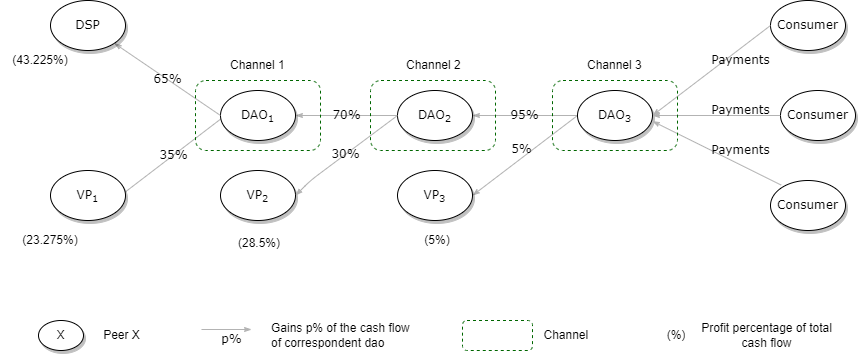

The diagram above was exported from draw.io. Its source (the exported page's mxGraphModel, read from the mxfile embedded in the PNG):
<mxGraphModel dx="1662" dy="865" grid="1" gridSize="10" guides="1" tooltips="1" connect="1" arrows="1" fold="1" page="1" pageScale="1" pageWidth="1100" pageHeight="850" background="none" math="0" shadow="0">
  <root>
    <mxCell id="0" />
    <mxCell id="1" parent="0" />
    <mxCell id="1ea317790d2ca983-14" value="35%" style="edgeStyle=none;rounded=1;html=1;labelBackgroundColor=none;startArrow=none;startFill=0;startSize=5;endArrow=classicThin;endFill=1;endSize=5;jettySize=auto;orthogonalLoop=1;strokeColor=#B3B3B3;strokeWidth=1;fontFamily=Verdana;fontSize=12;exitX=0.5;exitY=0;exitDx=0;exitDy=0;entryX=0.5;entryY=1;entryDx=0;entryDy=0;" parent="1" source="1ea317790d2ca983-2" target="z3k1TPoaBNjXpaqoK4Bz-4" edge="1">
      <mxGeometry relative="1" as="geometry">
        <mxPoint x="630" y="100" as="targetPoint" />
      </mxGeometry>
    </mxCell>
    <mxCell id="1ea317790d2ca983-21" value="70%" style="edgeStyle=none;rounded=1;html=1;labelBackgroundColor=none;startArrow=none;startFill=0;startSize=5;endArrow=classicThin;endFill=1;endSize=5;jettySize=auto;orthogonalLoop=1;strokeColor=#B3B3B3;strokeWidth=1;fontFamily=Verdana;fontSize=12;entryX=1;entryY=0.5;entryDx=0;entryDy=0;exitX=0;exitY=0.5;exitDx=0;exitDy=0;" parent="1" source="1ea317790d2ca983-7" target="1ea317790d2ca983-2" edge="1">
      <mxGeometry relative="1" as="geometry">
        <mxPoint x="480" y="290" as="sourcePoint" />
      </mxGeometry>
    </mxCell>
    <mxCell id="1ea317790d2ca983-2" value="DAO&lt;sub&gt;1&lt;/sub&gt;" style="ellipse;whiteSpace=wrap;html=1;rounded=0;shadow=1;comic=0;labelBackgroundColor=none;strokeWidth=1;fontFamily=Verdana;fontSize=12;align=center;" parent="1" vertex="1">
      <mxGeometry x="400" y="320" width="75" height="50" as="geometry" />
    </mxCell>
    <mxCell id="1ea317790d2ca983-16" value="5%" style="edgeStyle=none;rounded=1;html=1;labelBackgroundColor=none;startArrow=none;startFill=0;startSize=5;endArrow=classicThin;endFill=1;endSize=5;jettySize=auto;orthogonalLoop=1;strokeColor=#B3B3B3;strokeWidth=1;fontFamily=Verdana;fontSize=12;exitX=0;exitY=0.5;exitDx=0;exitDy=0;entryX=1;entryY=0.5;entryDx=0;entryDy=0;" parent="1" source="1ea317790d2ca983-8" target="1ea317790d2ca983-4" edge="1">
      <mxGeometry x="-0.0112" y="-7" relative="1" as="geometry">
        <mxPoint x="720" y="620" as="targetPoint" />
        <Array as="points" />
        <mxPoint as="offset" />
      </mxGeometry>
    </mxCell>
    <mxCell id="1ea317790d2ca983-4" value="VP&lt;sub&gt;3&lt;/sub&gt;" style="ellipse;whiteSpace=wrap;html=1;rounded=0;shadow=1;comic=0;labelBackgroundColor=none;strokeWidth=1;fontFamily=Verdana;fontSize=12;align=center;" parent="1" vertex="1">
      <mxGeometry x="577" y="400" width="75" height="50" as="geometry" />
    </mxCell>
    <mxCell id="1ea317790d2ca983-24" value="95%" style="edgeStyle=none;rounded=1;html=1;labelBackgroundColor=none;startArrow=none;startFill=0;startSize=5;endArrow=classicThin;endFill=1;endSize=5;jettySize=auto;orthogonalLoop=1;strokeColor=#B3B3B3;strokeWidth=1;fontFamily=Verdana;fontSize=12;entryX=1;entryY=0.5;entryDx=0;entryDy=0;exitX=0;exitY=0.5;exitDx=0;exitDy=0;" parent="1" source="1ea317790d2ca983-8" target="1ea317790d2ca983-7" edge="1">
      <mxGeometry relative="1" as="geometry">
        <mxPoint x="410" y="510" as="sourcePoint" />
      </mxGeometry>
    </mxCell>
    <mxCell id="1ea317790d2ca983-7" value="DAO&lt;sub&gt;2&lt;/sub&gt;" style="ellipse;whiteSpace=wrap;html=1;rounded=0;shadow=1;comic=0;labelBackgroundColor=none;strokeWidth=1;fontFamily=Verdana;fontSize=12;align=center;" parent="1" vertex="1">
      <mxGeometry x="577" y="320" width="75" height="50" as="geometry" />
    </mxCell>
    <mxCell id="1ea317790d2ca983-8" value="DAO&lt;sub&gt;3&lt;/sub&gt;" style="ellipse;whiteSpace=wrap;html=1;rounded=0;shadow=1;comic=0;labelBackgroundColor=none;strokeWidth=1;fontFamily=Verdana;fontSize=12;align=center;" parent="1" vertex="1">
      <mxGeometry x="757" y="320" width="75" height="50" as="geometry" />
    </mxCell>
    <mxCell id="1ea317790d2ca983-9" value="VP&lt;sub&gt;2&lt;/sub&gt;" style="ellipse;whiteSpace=wrap;html=1;rounded=0;shadow=1;comic=0;labelBackgroundColor=none;strokeWidth=1;fontFamily=Verdana;fontSize=12;align=center;" parent="1" vertex="1">
      <mxGeometry x="400" y="400" width="75" height="50" as="geometry" />
    </mxCell>
    <mxCell id="EgCk_bCxuSC4OiZ6Kp4h-4" value="30%" style="edgeStyle=none;rounded=1;html=1;labelBackgroundColor=none;startArrow=none;startFill=0;startSize=5;endArrow=classicThin;endFill=1;endSize=5;jettySize=auto;orthogonalLoop=1;strokeColor=#B3B3B3;strokeWidth=1;fontFamily=Verdana;fontSize=12;exitX=0;exitY=0.5;exitDx=0;exitDy=0;entryX=1;entryY=0.5;entryDx=0;entryDy=0;" parent="1" source="1ea317790d2ca983-7" target="1ea317790d2ca983-9" edge="1">
      <mxGeometry relative="1" as="geometry">
        <mxPoint x="285" y="245" as="sourcePoint" />
        <mxPoint x="475" y="245" as="targetPoint" />
        <Array as="points">
          <mxPoint x="490" y="410" />
        </Array>
      </mxGeometry>
    </mxCell>
    <mxCell id="EgCk_bCxuSC4OiZ6Kp4h-7" value="65%" style="edgeStyle=none;rounded=1;html=1;labelBackgroundColor=none;startArrow=none;startFill=0;startSize=5;endArrow=classicThin;endFill=1;endSize=5;jettySize=auto;orthogonalLoop=1;strokeColor=#B3B3B3;strokeWidth=1;fontFamily=Verdana;fontSize=12;entryX=1;entryY=1;entryDx=0;entryDy=0;exitX=0;exitY=0.5;exitDx=0;exitDy=0;" parent="1" source="1ea317790d2ca983-2" target="z3k1TPoaBNjXpaqoK4Bz-3" edge="1">
      <mxGeometry relative="1" as="geometry">
        <mxPoint x="480" y="310" as="sourcePoint" />
        <mxPoint x="379.31980515339455" y="101.21320343559637" as="targetPoint" />
      </mxGeometry>
    </mxCell>
    <mxCell id="EgCk_bCxuSC4OiZ6Kp4h-8" value="Consumer" style="ellipse;whiteSpace=wrap;html=1;rounded=0;shadow=1;comic=0;labelBackgroundColor=none;strokeWidth=1;fontFamily=Verdana;fontSize=12;align=center;" parent="1" vertex="1">
      <mxGeometry x="950" y="230" width="75" height="50" as="geometry" />
    </mxCell>
    <mxCell id="EgCk_bCxuSC4OiZ6Kp4h-9" value="Consumer" style="ellipse;whiteSpace=wrap;html=1;rounded=0;shadow=1;comic=0;labelBackgroundColor=none;strokeWidth=1;fontFamily=Verdana;fontSize=12;align=center;" parent="1" vertex="1">
      <mxGeometry x="950" y="410" width="75" height="50" as="geometry" />
    </mxCell>
    <mxCell id="EgCk_bCxuSC4OiZ6Kp4h-10" value="Payments" style="edgeStyle=none;rounded=1;html=1;labelBackgroundColor=none;startArrow=none;startFill=0;startSize=5;endArrow=classicThin;endFill=1;endSize=5;jettySize=auto;orthogonalLoop=1;strokeColor=#B3B3B3;strokeWidth=1;fontFamily=Verdana;fontSize=12;entryX=1;entryY=0.614;entryDx=0;entryDy=0;exitX=0.143;exitY=0.092;exitDx=0;exitDy=0;exitPerimeter=0;entryPerimeter=0;" parent="1" source="EgCk_bCxuSC4OiZ6Kp4h-9" target="1ea317790d2ca983-8" edge="1">
      <mxGeometry x="-0.2783" y="-13" relative="1" as="geometry">
        <mxPoint x="619.9950000000001" y="710" as="sourcePoint" />
        <mxPoint x="625.47" y="601" as="targetPoint" />
        <mxPoint as="offset" />
      </mxGeometry>
    </mxCell>
    <mxCell id="EgCk_bCxuSC4OiZ6Kp4h-11" value="Payments" style="edgeStyle=none;rounded=1;html=1;labelBackgroundColor=none;startArrow=none;startFill=0;startSize=5;endArrow=classicThin;endFill=1;endSize=5;jettySize=auto;orthogonalLoop=1;strokeColor=#B3B3B3;strokeWidth=1;fontFamily=Verdana;fontSize=12;exitX=0;exitY=0.5;exitDx=0;exitDy=0;entryX=1;entryY=0.5;entryDx=0;entryDy=0;" parent="1" source="EgCk_bCxuSC4OiZ6Kp4h-8" target="1ea317790d2ca983-8" edge="1">
      <mxGeometry x="-0.3925" y="10" relative="1" as="geometry">
        <mxPoint x="379.5250000000001" y="699" as="sourcePoint" />
        <mxPoint x="385" y="590" as="targetPoint" />
        <mxPoint as="offset" />
      </mxGeometry>
    </mxCell>
    <mxCell id="EgCk_bCxuSC4OiZ6Kp4h-35" value="" style="rounded=1;whiteSpace=wrap;html=1;fontSize=18;fillColor=none;strokeColor=#006600;dashed=1;strokeWidth=1;" parent="1" vertex="1">
      <mxGeometry x="550" y="310" width="125" height="70" as="geometry" />
    </mxCell>
    <mxCell id="z3k1TPoaBNjXpaqoK4Bz-1" value="Consumer" style="ellipse;whiteSpace=wrap;html=1;rounded=0;shadow=1;comic=0;labelBackgroundColor=none;strokeWidth=1;fontFamily=Verdana;fontSize=12;align=center;" vertex="1" parent="1">
      <mxGeometry x="960" y="320" width="75" height="50" as="geometry" />
    </mxCell>
    <mxCell id="z3k1TPoaBNjXpaqoK4Bz-2" value="Payments" style="edgeStyle=none;rounded=1;html=1;labelBackgroundColor=none;startArrow=none;startFill=0;startSize=5;endArrow=classicThin;endFill=1;endSize=5;jettySize=auto;orthogonalLoop=1;strokeColor=#B3B3B3;strokeWidth=1;fontFamily=Verdana;fontSize=12;entryX=1;entryY=0.5;entryDx=0;entryDy=0;" edge="1" source="z3k1TPoaBNjXpaqoK4Bz-1" parent="1" target="1ea317790d2ca983-8">
      <mxGeometry x="-0.375" y="-5" relative="1" as="geometry">
        <mxPoint x="526.1550000000001" y="767.2" as="sourcePoint" />
        <mxPoint x="480" y="630" as="targetPoint" />
        <mxPoint as="offset" />
      </mxGeometry>
    </mxCell>
    <mxCell id="z3k1TPoaBNjXpaqoK4Bz-3" value="DSP" style="ellipse;whiteSpace=wrap;html=1;rounded=0;shadow=1;comic=0;labelBackgroundColor=none;strokeWidth=1;fontFamily=Verdana;fontSize=12;align=center;" vertex="1" parent="1">
      <mxGeometry x="230" y="230" width="75" height="50" as="geometry" />
    </mxCell>
    <mxCell id="z3k1TPoaBNjXpaqoK4Bz-4" value="VP&lt;sub&gt;1&lt;/sub&gt;" style="ellipse;whiteSpace=wrap;html=1;rounded=0;shadow=1;comic=0;labelBackgroundColor=none;strokeWidth=1;fontFamily=Verdana;fontSize=12;align=center;" vertex="1" parent="1">
      <mxGeometry x="230" y="400" width="75" height="50" as="geometry" />
    </mxCell>
    <mxCell id="z3k1TPoaBNjXpaqoK4Bz-5" value="Channel 1&amp;nbsp;" style="text;html=1;strokeColor=none;fillColor=none;align=center;verticalAlign=middle;whiteSpace=wrap;rounded=0;" vertex="1" parent="1">
      <mxGeometry x="403" y="280" width="72" height="30" as="geometry" />
    </mxCell>
    <mxCell id="z3k1TPoaBNjXpaqoK4Bz-16" value="Channel 2&amp;nbsp;" style="text;html=1;strokeColor=none;fillColor=none;align=center;verticalAlign=middle;whiteSpace=wrap;rounded=0;" vertex="1" parent="1">
      <mxGeometry x="578.5" y="280" width="72" height="30" as="geometry" />
    </mxCell>
    <mxCell id="z3k1TPoaBNjXpaqoK4Bz-17" value="Channel 3&amp;nbsp;" style="text;html=1;strokeColor=none;fillColor=none;align=center;verticalAlign=middle;whiteSpace=wrap;rounded=0;" vertex="1" parent="1">
      <mxGeometry x="760" y="280" width="72" height="30" as="geometry" />
    </mxCell>
    <UserObject label="(43.225%)" placeholders="1" name="Variable" id="z3k1TPoaBNjXpaqoK4Bz-21">
      <mxCell style="text;html=1;strokeColor=none;fillColor=none;align=center;verticalAlign=middle;whiteSpace=wrap;overflow=hidden;" vertex="1" parent="1">
        <mxGeometry x="180" y="280" width="80" height="20" as="geometry" />
      </mxCell>
    </UserObject>
    <UserObject label="(23.275%)" placeholders="1" name="Variable" id="z3k1TPoaBNjXpaqoK4Bz-22">
      <mxCell style="text;html=1;strokeColor=none;fillColor=none;align=center;verticalAlign=middle;whiteSpace=wrap;overflow=hidden;" vertex="1" parent="1">
        <mxGeometry x="190" y="460" width="80" height="20" as="geometry" />
      </mxCell>
    </UserObject>
    <UserObject label="(28.5%)" placeholders="1" name="Variable" id="z3k1TPoaBNjXpaqoK4Bz-23">
      <mxCell style="text;html=1;strokeColor=none;fillColor=none;align=center;verticalAlign=middle;whiteSpace=wrap;overflow=hidden;" vertex="1" parent="1">
        <mxGeometry x="399" y="463" width="80" height="20" as="geometry" />
      </mxCell>
    </UserObject>
    <UserObject label="(5%)" placeholders="1" name="Variable" id="z3k1TPoaBNjXpaqoK4Bz-24">
      <mxCell style="text;html=1;strokeColor=none;fillColor=none;align=center;verticalAlign=middle;whiteSpace=wrap;overflow=hidden;" vertex="1" parent="1">
        <mxGeometry x="577" y="460" width="80" height="20" as="geometry" />
      </mxCell>
    </UserObject>
    <mxCell id="z3k1TPoaBNjXpaqoK4Bz-32" value="" style="rounded=1;whiteSpace=wrap;html=1;fontSize=18;fillColor=none;strokeColor=#006600;dashed=1;strokeWidth=1;" vertex="1" parent="1">
      <mxGeometry x="375" y="310" width="125" height="70" as="geometry" />
    </mxCell>
    <mxCell id="z3k1TPoaBNjXpaqoK4Bz-33" value="" style="rounded=1;whiteSpace=wrap;html=1;fontSize=18;fillColor=none;strokeColor=#006600;dashed=1;strokeWidth=1;" vertex="1" parent="1">
      <mxGeometry x="732" y="310" width="125" height="70" as="geometry" />
    </mxCell>
    <mxCell id="z3k1TPoaBNjXpaqoK4Bz-38" value="" style="group" vertex="1" connectable="0" parent="1">
      <mxGeometry x="218" y="550" width="107.5" height="30" as="geometry" />
    </mxCell>
    <mxCell id="z3k1TPoaBNjXpaqoK4Bz-6" value="X" style="ellipse;whiteSpace=wrap;html=1;rounded=0;shadow=1;comic=0;labelBackgroundColor=none;strokeWidth=1;fontFamily=Verdana;fontSize=12;align=center;" vertex="1" parent="z3k1TPoaBNjXpaqoK4Bz-38">
      <mxGeometry width="45" height="30" as="geometry" />
    </mxCell>
    <mxCell id="z3k1TPoaBNjXpaqoK4Bz-7" value="Peer X" style="text;html=1;align=center;verticalAlign=middle;resizable=0;points=[];autosize=1;strokeColor=none;fillColor=none;" vertex="1" parent="z3k1TPoaBNjXpaqoK4Bz-38">
      <mxGeometry x="57.5" y="5" width="50" height="20" as="geometry" />
    </mxCell>
    <mxCell id="z3k1TPoaBNjXpaqoK4Bz-42" value="" style="group" vertex="1" connectable="0" parent="1">
      <mxGeometry x="835.5" y="550" width="180.5" height="30" as="geometry" />
    </mxCell>
    <mxCell id="z3k1TPoaBNjXpaqoK4Bz-26" value="Profit percentage of total cash flow" style="text;html=1;strokeColor=none;fillColor=none;align=center;verticalAlign=middle;whiteSpace=wrap;rounded=0;container=0;" vertex="1" parent="z3k1TPoaBNjXpaqoK4Bz-42">
      <mxGeometry x="40" width="140.5" height="30" as="geometry" />
    </mxCell>
    <UserObject label="(%)" placeholders="1" name="Variable" id="z3k1TPoaBNjXpaqoK4Bz-25">
      <mxCell style="text;html=1;strokeColor=none;fillColor=none;align=center;verticalAlign=middle;whiteSpace=wrap;overflow=hidden;container=0;" vertex="1" parent="z3k1TPoaBNjXpaqoK4Bz-42">
        <mxGeometry y="5" width="40" height="20" as="geometry" />
      </mxCell>
    </UserObject>
    <mxCell id="z3k1TPoaBNjXpaqoK4Bz-43" value="" style="group" vertex="1" connectable="0" parent="1">
      <mxGeometry x="642" y="550" width="131" height="30" as="geometry" />
    </mxCell>
    <mxCell id="z3k1TPoaBNjXpaqoK4Bz-18" value="" style="rounded=1;whiteSpace=wrap;html=1;fontSize=18;fillColor=none;strokeColor=#006600;dashed=1;strokeWidth=1;" vertex="1" parent="z3k1TPoaBNjXpaqoK4Bz-43">
      <mxGeometry width="70" height="30" as="geometry" />
    </mxCell>
    <mxCell id="z3k1TPoaBNjXpaqoK4Bz-19" value="Channel&amp;nbsp;" style="text;html=1;strokeColor=none;fillColor=none;align=center;verticalAlign=middle;whiteSpace=wrap;rounded=0;" vertex="1" parent="z3k1TPoaBNjXpaqoK4Bz-43">
      <mxGeometry x="80" width="51" height="30" as="geometry" />
    </mxCell>
    <mxCell id="z3k1TPoaBNjXpaqoK4Bz-44" value="" style="group" vertex="1" connectable="0" parent="1">
      <mxGeometry x="381" y="550" width="217.5" height="30" as="geometry" />
    </mxCell>
    <mxCell id="z3k1TPoaBNjXpaqoK4Bz-8" value="p%" style="edgeStyle=none;rounded=1;html=1;labelBackgroundColor=none;startArrow=none;startFill=0;startSize=5;endArrow=classicThin;endFill=1;endSize=5;jettySize=auto;orthogonalLoop=1;strokeColor=#B3B3B3;strokeWidth=1;fontFamily=Verdana;fontSize=12;" edge="1" parent="z3k1TPoaBNjXpaqoK4Bz-44">
      <mxGeometry x="0.2" y="-10" relative="1" as="geometry">
        <mxPoint x="50" y="9" as="targetPoint" />
        <mxPoint y="9" as="sourcePoint" />
        <mxPoint as="offset" />
      </mxGeometry>
    </mxCell>
    <mxCell id="z3k1TPoaBNjXpaqoK4Bz-10" value="&lt;div&gt;&lt;span&gt;Gains p% of the cash flow&lt;/span&gt;&lt;br&gt;&lt;/div&gt;&lt;div&gt;&lt;span&gt;of correspondent dao&lt;/span&gt;&lt;/div&gt;" style="text;html=1;align=left;verticalAlign=middle;resizable=0;points=[];autosize=1;strokeColor=none;fillColor=none;" vertex="1" parent="z3k1TPoaBNjXpaqoK4Bz-44">
      <mxGeometry x="67.5" width="150" height="30" as="geometry" />
    </mxCell>
  </root>
</mxGraphModel>